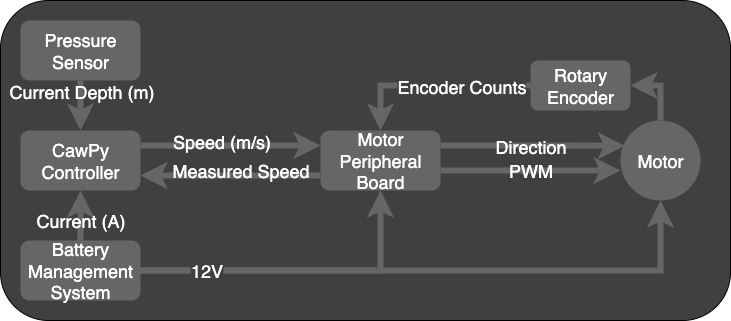

The diagram above was exported from draw.io. Its source (the exported page's mxGraphModel, read from the mxfile embedded in the PNG):
<mxGraphModel dx="1266" dy="834" grid="1" gridSize="10" guides="1" tooltips="1" connect="1" arrows="1" fold="1" page="1" pageScale="1" pageWidth="800" pageHeight="400" math="0" shadow="0">
  <root>
    <mxCell id="0" />
    <mxCell id="1" parent="0" />
    <mxCell id="maOntS9DdnDegFAEP2qs-32" value="" style="rounded=1;whiteSpace=wrap;html=1;fontFamily=Helvetica;fontSize=12;fontColor=default;labelBackgroundColor=default;fillColor=#404040;" parent="1" vertex="1">
      <mxGeometry x="-780" y="20" width="730" height="320" as="geometry" />
    </mxCell>
    <mxCell id="maOntS9DdnDegFAEP2qs-17" style="edgeStyle=orthogonalEdgeStyle;shape=connector;rounded=0;orthogonalLoop=1;jettySize=auto;html=1;exitX=1;exitY=0.25;exitDx=0;exitDy=0;entryX=0;entryY=0.25;entryDx=0;entryDy=0;strokeColor=#666666;align=center;verticalAlign=middle;fontFamily=Helvetica;fontSize=18;fontColor=#FFFFFF;labelBackgroundColor=#404040;elbow=vertical;startSize=8;endArrow=classic;endSize=8;strokeWidth=6;" parent="1" source="maOntS9DdnDegFAEP2qs-1" target="maOntS9DdnDegFAEP2qs-2" edge="1">
      <mxGeometry relative="1" as="geometry" />
    </mxCell>
    <mxCell id="gPeou_xFQsuarfkgPAu2-1" value="Speed&amp;nbsp;&lt;span style=&quot;background-color: transparent; color: light-dark(rgb(255, 255, 255), rgb(18, 18, 18));&quot;&gt;(m/s)&lt;/span&gt;" style="edgeLabel;html=1;align=center;verticalAlign=middle;resizable=0;points=[];labelBackgroundColor=none;fontColor=#FFFFFF;fontSize=18;" vertex="1" connectable="0" parent="maOntS9DdnDegFAEP2qs-17">
      <mxGeometry x="0.0111" relative="1" as="geometry">
        <mxPoint x="-11" y="-5" as="offset" />
      </mxGeometry>
    </mxCell>
    <mxCell id="maOntS9DdnDegFAEP2qs-1" value="CawPy Controller" style="rounded=1;whiteSpace=wrap;html=1;fontSize=18;fontColor=#FFFFFF;fillColor=#666666;strokeColor=none;" parent="1" vertex="1">
      <mxGeometry x="-760" y="150" width="120" height="60" as="geometry" />
    </mxCell>
    <mxCell id="maOntS9DdnDegFAEP2qs-10" value="PWM" style="edgeStyle=orthogonalEdgeStyle;shape=connector;rounded=0;orthogonalLoop=1;jettySize=auto;html=1;exitX=1;exitY=0.5;exitDx=0;exitDy=0;entryX=0;entryY=0.5;entryDx=0;entryDy=0;align=center;verticalAlign=middle;fontFamily=Helvetica;fontSize=18;fontColor=#FFFFFF;labelBackgroundColor=none;elbow=vertical;startSize=8;endArrow=classic;endSize=8;strokeColor=#666666;strokeWidth=6;" parent="1" edge="1">
      <mxGeometry relative="1" as="geometry">
        <mxPoint x="-340" y="190" as="sourcePoint" />
        <mxPoint x="-160" y="190" as="targetPoint" />
      </mxGeometry>
    </mxCell>
    <mxCell id="maOntS9DdnDegFAEP2qs-18" value="Measured Speed" style="edgeStyle=orthogonalEdgeStyle;shape=connector;rounded=0;orthogonalLoop=1;jettySize=auto;html=1;exitX=0;exitY=0.75;exitDx=0;exitDy=0;entryX=1;entryY=0.75;entryDx=0;entryDy=0;align=center;verticalAlign=middle;fontFamily=Helvetica;fontSize=18;fontColor=#FFFFFF;labelBackgroundColor=none;elbow=vertical;startSize=8;endArrow=classic;endSize=8;strokeColor=#666666;strokeWidth=6;" parent="1" source="maOntS9DdnDegFAEP2qs-2" target="maOntS9DdnDegFAEP2qs-1" edge="1">
      <mxGeometry x="-0.1111" y="-5" relative="1" as="geometry">
        <mxPoint as="offset" />
      </mxGeometry>
    </mxCell>
    <mxCell id="maOntS9DdnDegFAEP2qs-2" value="Motor Peripheral Board" style="rounded=1;whiteSpace=wrap;html=1;fontSize=18;fontColor=#FFFFFF;fillColor=#666666;strokeColor=none;" parent="1" vertex="1">
      <mxGeometry x="-460" y="150" width="120" height="60" as="geometry" />
    </mxCell>
    <mxCell id="maOntS9DdnDegFAEP2qs-15" style="edgeStyle=orthogonalEdgeStyle;shape=connector;rounded=0;orthogonalLoop=1;jettySize=auto;html=1;exitX=0.5;exitY=0;exitDx=0;exitDy=0;entryX=1;entryY=0.5;entryDx=0;entryDy=0;align=center;verticalAlign=middle;fontFamily=Helvetica;fontSize=18;fontColor=#FFFFFF;labelBackgroundColor=default;elbow=vertical;startSize=8;endArrow=classic;endSize=8;strokeColor=#666666;strokeWidth=6;" parent="1" source="maOntS9DdnDegFAEP2qs-5" target="maOntS9DdnDegFAEP2qs-14" edge="1">
      <mxGeometry relative="1" as="geometry" />
    </mxCell>
    <mxCell id="maOntS9DdnDegFAEP2qs-5" value="Motor" style="ellipse;whiteSpace=wrap;html=1;aspect=fixed;fontSize=18;fontColor=#FFFFFF;fillColor=#666666;strokeColor=none;" parent="1" vertex="1">
      <mxGeometry x="-160" y="140" width="80" height="80" as="geometry" />
    </mxCell>
    <mxCell id="maOntS9DdnDegFAEP2qs-8" style="edgeStyle=orthogonalEdgeStyle;rounded=0;orthogonalLoop=1;jettySize=auto;html=1;exitX=1;exitY=0.5;exitDx=0;exitDy=0;entryX=0.5;entryY=1;entryDx=0;entryDy=0;fontSize=18;startSize=8;endSize=8;elbow=vertical;fontColor=#FFFFFF;strokeColor=#666666;strokeWidth=6;" parent="1" source="maOntS9DdnDegFAEP2qs-6" target="maOntS9DdnDegFAEP2qs-2" edge="1">
      <mxGeometry relative="1" as="geometry" />
    </mxCell>
    <mxCell id="maOntS9DdnDegFAEP2qs-9" style="edgeStyle=orthogonalEdgeStyle;shape=connector;rounded=0;orthogonalLoop=1;jettySize=auto;html=1;exitX=1;exitY=0.5;exitDx=0;exitDy=0;entryX=0.5;entryY=1;entryDx=0;entryDy=0;align=center;verticalAlign=middle;fontFamily=Helvetica;fontSize=18;fontColor=#FFFFFF;labelBackgroundColor=default;elbow=vertical;startSize=8;endArrow=classic;endSize=8;strokeColor=#666666;strokeWidth=6;" parent="1" source="maOntS9DdnDegFAEP2qs-6" target="maOntS9DdnDegFAEP2qs-5" edge="1">
      <mxGeometry relative="1" as="geometry" />
    </mxCell>
    <mxCell id="maOntS9DdnDegFAEP2qs-22" value="12V" style="edgeLabel;html=1;align=center;verticalAlign=middle;resizable=0;points=[];fontSize=18;fontFamily=Helvetica;fontColor=#FFFFFF;labelBackgroundColor=#404040;" parent="maOntS9DdnDegFAEP2qs-9" vertex="1" connectable="0">
      <mxGeometry x="-0.781" y="1" relative="1" as="geometry">
        <mxPoint as="offset" />
      </mxGeometry>
    </mxCell>
    <mxCell id="maOntS9DdnDegFAEP2qs-20" value="Current (A)" style="edgeStyle=orthogonalEdgeStyle;shape=connector;rounded=0;orthogonalLoop=1;jettySize=auto;html=1;exitX=0.5;exitY=0;exitDx=0;exitDy=0;entryX=0.5;entryY=1;entryDx=0;entryDy=0;align=center;verticalAlign=middle;fontFamily=Helvetica;fontSize=18;fontColor=#FFFFFF;labelBackgroundColor=none;elbow=vertical;startSize=8;endArrow=classic;endSize=8;strokeColor=#666666;strokeWidth=6;" parent="1" source="maOntS9DdnDegFAEP2qs-6" target="maOntS9DdnDegFAEP2qs-1" edge="1">
      <mxGeometry x="-0.2" relative="1" as="geometry">
        <Array as="points">
          <mxPoint x="-700" y="240" />
          <mxPoint x="-700" y="240" />
        </Array>
        <mxPoint as="offset" />
      </mxGeometry>
    </mxCell>
    <mxCell id="maOntS9DdnDegFAEP2qs-6" value="Battery Management System" style="rounded=1;whiteSpace=wrap;html=1;fontSize=18;fontColor=#FFFFFF;fillColor=#666666;strokeColor=none;" parent="1" vertex="1">
      <mxGeometry x="-760" y="260" width="120" height="60" as="geometry" />
    </mxCell>
    <mxCell id="maOntS9DdnDegFAEP2qs-16" style="edgeStyle=orthogonalEdgeStyle;shape=connector;rounded=0;orthogonalLoop=1;jettySize=auto;html=1;exitX=0;exitY=0.5;exitDx=0;exitDy=0;entryX=0.5;entryY=0;entryDx=0;entryDy=0;align=center;verticalAlign=middle;fontFamily=Helvetica;fontSize=18;fontColor=#FFFFFF;labelBackgroundColor=default;elbow=vertical;startSize=8;endArrow=classic;endSize=8;strokeColor=#666666;strokeWidth=6;" parent="1" source="maOntS9DdnDegFAEP2qs-14" target="maOntS9DdnDegFAEP2qs-2" edge="1">
      <mxGeometry relative="1" as="geometry" />
    </mxCell>
    <mxCell id="maOntS9DdnDegFAEP2qs-24" value="Encoder Counts" style="edgeLabel;html=1;align=center;verticalAlign=middle;resizable=0;points=[];fontSize=18;fontFamily=Helvetica;fontColor=#FFFFFF;labelBackgroundColor=#404040;" parent="maOntS9DdnDegFAEP2qs-16" vertex="1" connectable="0">
      <mxGeometry x="0.0989" relative="1" as="geometry">
        <mxPoint x="37" as="offset" />
      </mxGeometry>
    </mxCell>
    <mxCell id="maOntS9DdnDegFAEP2qs-14" value="Rotary Encoder" style="rounded=1;whiteSpace=wrap;html=1;fontFamily=Helvetica;fontSize=18;fontColor=#FFFFFF;labelBackgroundColor=none;fillColor=#666666;strokeColor=none;" parent="1" vertex="1">
      <mxGeometry x="-250" y="80" width="100" height="50" as="geometry" />
    </mxCell>
    <mxCell id="maOntS9DdnDegFAEP2qs-25" style="edgeStyle=orthogonalEdgeStyle;shape=connector;rounded=0;orthogonalLoop=1;jettySize=auto;html=1;exitX=1;exitY=0.25;exitDx=0;exitDy=0;entryX=0.054;entryY=0.316;entryDx=0;entryDy=0;entryPerimeter=0;align=center;verticalAlign=middle;fontFamily=Helvetica;fontSize=18;fontColor=#FFFFFF;labelBackgroundColor=default;elbow=vertical;startSize=8;endArrow=classic;endSize=8;strokeColor=#666666;strokeWidth=6;" parent="1" source="maOntS9DdnDegFAEP2qs-2" target="maOntS9DdnDegFAEP2qs-5" edge="1">
      <mxGeometry relative="1" as="geometry" />
    </mxCell>
    <mxCell id="maOntS9DdnDegFAEP2qs-26" value="Direction" style="edgeLabel;html=1;align=center;verticalAlign=middle;resizable=0;points=[];fontSize=18;fontFamily=Helvetica;fontColor=#FFFFFF;labelBackgroundColor=none;" parent="maOntS9DdnDegFAEP2qs-25" vertex="1" connectable="0">
      <mxGeometry x="-0.0219" relative="1" as="geometry">
        <mxPoint as="offset" />
      </mxGeometry>
    </mxCell>
    <mxCell id="maOntS9DdnDegFAEP2qs-28" style="edgeStyle=orthogonalEdgeStyle;shape=connector;rounded=0;orthogonalLoop=1;jettySize=auto;html=1;exitX=0.5;exitY=1;exitDx=0;exitDy=0;entryX=0.5;entryY=0;entryDx=0;entryDy=0;align=center;verticalAlign=middle;fontFamily=Helvetica;fontSize=18;fontColor=#FFFFFF;labelBackgroundColor=default;elbow=vertical;startSize=8;endArrow=classic;endSize=8;strokeColor=#666666;strokeWidth=6;" parent="1" source="maOntS9DdnDegFAEP2qs-27" target="maOntS9DdnDegFAEP2qs-1" edge="1">
      <mxGeometry relative="1" as="geometry" />
    </mxCell>
    <mxCell id="maOntS9DdnDegFAEP2qs-29" value="Current Depth (m)" style="edgeLabel;html=1;align=center;verticalAlign=middle;resizable=0;points=[];fontSize=18;fontFamily=Helvetica;fontColor=#FFFFFF;labelBackgroundColor=none;" parent="maOntS9DdnDegFAEP2qs-28" vertex="1" connectable="0">
      <mxGeometry x="-0.1929" y="1" relative="1" as="geometry">
        <mxPoint x="-1" y="-10" as="offset" />
      </mxGeometry>
    </mxCell>
    <mxCell id="maOntS9DdnDegFAEP2qs-27" value="Pressure Sensor" style="rounded=1;whiteSpace=wrap;html=1;fontFamily=Helvetica;fontSize=18;fontColor=#FFFFFF;labelBackgroundColor=none;fillColor=#666666;strokeColor=none;" parent="1" vertex="1">
      <mxGeometry x="-760" y="40" width="120" height="60" as="geometry" />
    </mxCell>
  </root>
</mxGraphModel>